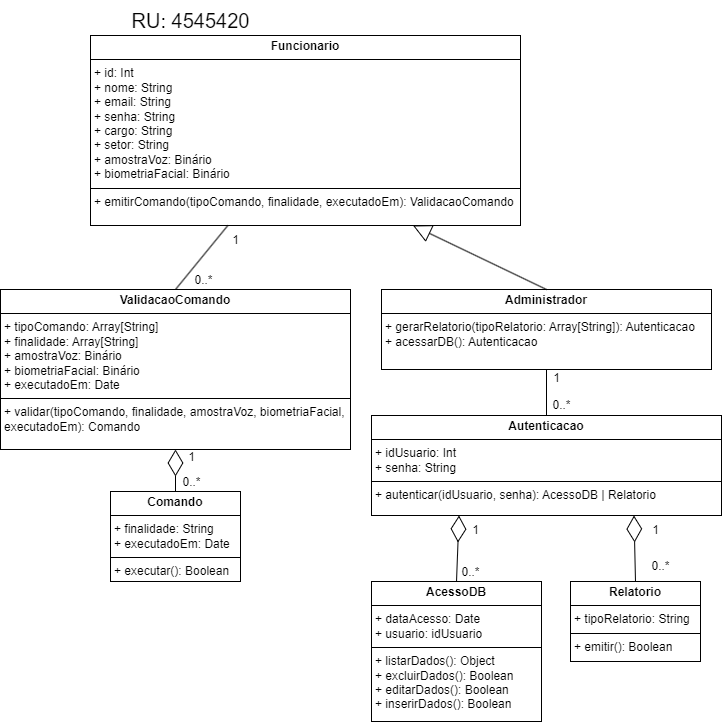

The diagram above was exported from draw.io. Its source (the exported page's mxGraphModel, read from the mxfile embedded in the PNG):
<mxGraphModel dx="1430" dy="914" grid="1" gridSize="10" guides="1" tooltips="1" connect="1" arrows="1" fold="1" page="0" pageScale="1" pageWidth="827" pageHeight="1169" math="0" shadow="0">
  <root>
    <mxCell id="0" />
    <mxCell id="1" parent="0" />
    <mxCell id="5sFpSacmnaJbxC1b_1wW-1" value="&lt;p style=&quot;margin:0px;margin-top:4px;text-align:center;&quot;&gt;&lt;b&gt;Funcionario&lt;/b&gt;&lt;/p&gt;&lt;hr size=&quot;1&quot; style=&quot;border-style:solid;&quot;&gt;&lt;p style=&quot;margin:0px;margin-left:4px;&quot;&gt;+ id: Int&lt;/p&gt;&lt;p style=&quot;margin:0px;margin-left:4px;&quot;&gt;+ nome: String&lt;/p&gt;&lt;p style=&quot;margin:0px;margin-left:4px;&quot;&gt;+ email: String&lt;/p&gt;&lt;p style=&quot;margin:0px;margin-left:4px;&quot;&gt;+ senha: String&lt;/p&gt;&lt;p style=&quot;margin:0px;margin-left:4px;&quot;&gt;+ cargo: String&lt;/p&gt;&lt;p style=&quot;margin:0px;margin-left:4px;&quot;&gt;+ setor: String&lt;/p&gt;&lt;p style=&quot;margin:0px;margin-left:4px;&quot;&gt;+ amostraVoz: Binário&lt;/p&gt;&lt;p style=&quot;margin:0px;margin-left:4px;&quot;&gt;+ biometriaFacial: Binário&lt;/p&gt;&lt;hr size=&quot;1&quot; style=&quot;border-style:solid;&quot;&gt;&lt;p style=&quot;margin:0px;margin-left:4px;&quot;&gt;+ emitirComando(tipoComando, finalidade, executadoEm): ValidacaoComando&lt;/p&gt;" style="verticalAlign=top;align=left;overflow=fill;html=1;whiteSpace=wrap;" parent="1" vertex="1">
      <mxGeometry x="130" y="30" width="430" height="190" as="geometry" />
    </mxCell>
    <mxCell id="5sFpSacmnaJbxC1b_1wW-3" value="&lt;p style=&quot;margin:0px;margin-top:4px;text-align:center;&quot;&gt;&lt;b&gt;Administrador&lt;/b&gt;&lt;/p&gt;&lt;hr size=&quot;1&quot; style=&quot;border-style:solid;&quot;&gt;&lt;p style=&quot;margin:0px;margin-left:4px;&quot;&gt;&lt;/p&gt;&lt;p style=&quot;margin:0px;margin-left:4px;&quot;&gt;+ gerarRelatorio(tipoRelatorio: Array[String]): Autenticacao&lt;/p&gt;&lt;p style=&quot;margin:0px;margin-left:4px;&quot;&gt;+ acessarDB(): Autenticacao&lt;/p&gt;" style="verticalAlign=top;align=left;overflow=fill;html=1;whiteSpace=wrap;" parent="1" vertex="1">
      <mxGeometry x="421" y="284" width="330" height="80" as="geometry" />
    </mxCell>
    <mxCell id="5sFpSacmnaJbxC1b_1wW-5" value="&lt;p style=&quot;margin:0px;margin-top:4px;text-align:center;&quot;&gt;&lt;b&gt;Autenticacao&lt;/b&gt;&lt;/p&gt;&lt;hr size=&quot;1&quot; style=&quot;border-style:solid;&quot;&gt;&lt;p style=&quot;margin:0px;margin-left:4px;&quot;&gt;+ idUsuario: Int&lt;/p&gt;&lt;p style=&quot;margin:0px;margin-left:4px;&quot;&gt;+ senha: String&lt;/p&gt;&lt;hr size=&quot;1&quot; style=&quot;border-style:solid;&quot;&gt;&lt;p style=&quot;margin:0px;margin-left:4px;&quot;&gt;+ autenticar(idUsuario, senha): AcessoDB | Relatorio&lt;/p&gt;" style="verticalAlign=top;align=left;overflow=fill;html=1;whiteSpace=wrap;" parent="1" vertex="1">
      <mxGeometry x="411" y="410" width="350" height="100" as="geometry" />
    </mxCell>
    <mxCell id="5sFpSacmnaJbxC1b_1wW-6" value="&lt;p style=&quot;margin:0px;margin-top:4px;text-align:center;&quot;&gt;&lt;b&gt;ValidacaoComando&lt;/b&gt;&lt;/p&gt;&lt;hr size=&quot;1&quot; style=&quot;border-style:solid;&quot;&gt;&lt;p style=&quot;margin:0px;margin-left:4px;&quot;&gt;+ tipoComando: Array[String]&lt;br&gt;&lt;/p&gt;&lt;p style=&quot;margin:0px;margin-left:4px;&quot;&gt;+ finalidade: Array[String]&lt;/p&gt;&lt;p style=&quot;margin:0px;margin-left:4px;&quot;&gt;+ amostraVoz: Binário&lt;/p&gt;&lt;p style=&quot;margin:0px;margin-left:4px;&quot;&gt;+ biometriaFacial: Binário&lt;/p&gt;&lt;p style=&quot;margin:0px;margin-left:4px;&quot;&gt;+ executadoEm: Date&lt;/p&gt;&lt;hr size=&quot;1&quot; style=&quot;border-style:solid;&quot;&gt;&lt;p style=&quot;margin:0px;margin-left:4px;&quot;&gt;+ validar(tipoComando, finalidade, amostraVoz, biometriaFacial, executadoEm): Comando&lt;/p&gt;" style="verticalAlign=top;align=left;overflow=fill;html=1;whiteSpace=wrap;" parent="1" vertex="1">
      <mxGeometry x="40" y="284" width="350" height="160" as="geometry" />
    </mxCell>
    <mxCell id="5sFpSacmnaJbxC1b_1wW-7" value="&lt;p style=&quot;margin:0px;margin-top:4px;text-align:center;&quot;&gt;&lt;b&gt;AcessoDB&lt;/b&gt;&lt;/p&gt;&lt;hr size=&quot;1&quot; style=&quot;border-style:solid;&quot;&gt;&lt;p style=&quot;margin:0px;margin-left:4px;&quot;&gt;+ dataAcesso: Date&lt;br&gt;&lt;/p&gt;&lt;p style=&quot;margin:0px;margin-left:4px;&quot;&gt;+ usuario: idUsuario&lt;/p&gt;&lt;hr size=&quot;1&quot; style=&quot;border-style:solid;&quot;&gt;&lt;p style=&quot;margin:0px;margin-left:4px;&quot;&gt;+ listarDados(): Object&lt;/p&gt;&lt;p style=&quot;margin:0px;margin-left:4px;&quot;&gt;+ excluirDados(): Boolean&lt;/p&gt;&lt;p style=&quot;margin:0px;margin-left:4px;&quot;&gt;+ editarDados(): Boolean&lt;/p&gt;&lt;p style=&quot;margin:0px;margin-left:4px;&quot;&gt;+ inserirDados(): Boolean&lt;/p&gt;" style="verticalAlign=top;align=left;overflow=fill;html=1;whiteSpace=wrap;" parent="1" vertex="1">
      <mxGeometry x="411" y="576" width="170" height="140" as="geometry" />
    </mxCell>
    <mxCell id="5sFpSacmnaJbxC1b_1wW-8" value="&lt;p style=&quot;margin:0px;margin-top:4px;text-align:center;&quot;&gt;&lt;b&gt;Relatorio&lt;/b&gt;&lt;/p&gt;&lt;hr size=&quot;1&quot; style=&quot;border-style:solid;&quot;&gt;&lt;p style=&quot;margin:0px;margin-left:4px;&quot;&gt;+ tipoRelatorio: String&lt;br&gt;&lt;/p&gt;&lt;hr size=&quot;1&quot; style=&quot;border-style:solid;&quot;&gt;&lt;p style=&quot;margin:0px;margin-left:4px;&quot;&gt;+ emitir(): Boolean&lt;/p&gt;" style="verticalAlign=top;align=left;overflow=fill;html=1;whiteSpace=wrap;" parent="1" vertex="1">
      <mxGeometry x="610" y="576" width="130" height="80" as="geometry" />
    </mxCell>
    <mxCell id="5sFpSacmnaJbxC1b_1wW-10" value="&lt;p style=&quot;margin:0px;margin-top:4px;text-align:center;&quot;&gt;&lt;b&gt;Comando&lt;/b&gt;&lt;/p&gt;&lt;hr size=&quot;1&quot; style=&quot;border-style:solid;&quot;&gt;&lt;p style=&quot;margin:0px;margin-left:4px;&quot;&gt;+ finalidade: String&lt;br&gt;&lt;/p&gt;&lt;p style=&quot;margin:0px;margin-left:4px;&quot;&gt;+ executadoEm: Date&lt;/p&gt;&lt;hr size=&quot;1&quot; style=&quot;border-style:solid;&quot;&gt;&lt;p style=&quot;margin:0px;margin-left:4px;&quot;&gt;+ executar(): Boolean&lt;/p&gt;" style="verticalAlign=top;align=left;overflow=fill;html=1;whiteSpace=wrap;" parent="1" vertex="1">
      <mxGeometry x="150" y="486" width="130" height="90" as="geometry" />
    </mxCell>
    <mxCell id="5sFpSacmnaJbxC1b_1wW-11" value="" style="endArrow=block;endSize=16;endFill=0;html=1;rounded=0;exitX=0.5;exitY=0;exitDx=0;exitDy=0;entryX=0.75;entryY=1;entryDx=0;entryDy=0;" parent="1" source="5sFpSacmnaJbxC1b_1wW-3" target="5sFpSacmnaJbxC1b_1wW-1" edge="1">
      <mxGeometry width="160" relative="1" as="geometry">
        <mxPoint x="570" y="290" as="sourcePoint" />
        <mxPoint x="560" y="130" as="targetPoint" />
      </mxGeometry>
    </mxCell>
    <mxCell id="5sFpSacmnaJbxC1b_1wW-12" value="" style="endArrow=none;html=1;rounded=0;exitX=0.5;exitY=0;exitDx=0;exitDy=0;" parent="1" source="5sFpSacmnaJbxC1b_1wW-6" target="5sFpSacmnaJbxC1b_1wW-1" edge="1">
      <mxGeometry width="50" height="50" relative="1" as="geometry">
        <mxPoint x="190" y="280" as="sourcePoint" />
        <mxPoint x="240" y="230" as="targetPoint" />
      </mxGeometry>
    </mxCell>
    <mxCell id="5sFpSacmnaJbxC1b_1wW-14" value="" style="endArrow=none;html=1;rounded=0;entryX=0.5;entryY=1;entryDx=0;entryDy=0;exitX=0.5;exitY=0;exitDx=0;exitDy=0;" parent="1" source="5sFpSacmnaJbxC1b_1wW-5" target="5sFpSacmnaJbxC1b_1wW-3" edge="1">
      <mxGeometry width="50" height="50" relative="1" as="geometry">
        <mxPoint x="540" y="430" as="sourcePoint" />
        <mxPoint x="590" y="380" as="targetPoint" />
      </mxGeometry>
    </mxCell>
    <mxCell id="5sFpSacmnaJbxC1b_1wW-17" value="1" style="text;html=1;align=center;verticalAlign=middle;resizable=0;points=[];autosize=1;strokeColor=none;fillColor=none;" parent="1" vertex="1">
      <mxGeometry x="260" y="220" width="30" height="30" as="geometry" />
    </mxCell>
    <mxCell id="5sFpSacmnaJbxC1b_1wW-18" value="0..*" style="text;html=1;align=center;verticalAlign=middle;resizable=0;points=[];autosize=1;strokeColor=none;fillColor=none;" parent="1" vertex="1">
      <mxGeometry x="223" y="260" width="40" height="30" as="geometry" />
    </mxCell>
    <mxCell id="5sFpSacmnaJbxC1b_1wW-21" value="1" style="text;html=1;align=center;verticalAlign=middle;resizable=0;points=[];autosize=1;strokeColor=none;fillColor=none;" parent="1" vertex="1">
      <mxGeometry x="216" y="437" width="30" height="30" as="geometry" />
    </mxCell>
    <mxCell id="5sFpSacmnaJbxC1b_1wW-22" value="0..*" style="text;html=1;align=center;verticalAlign=middle;resizable=0;points=[];autosize=1;strokeColor=none;fillColor=none;" parent="1" vertex="1">
      <mxGeometry x="211" y="462" width="40" height="30" as="geometry" />
    </mxCell>
    <mxCell id="5sFpSacmnaJbxC1b_1wW-23" value="1" style="text;html=1;align=center;verticalAlign=middle;resizable=0;points=[];autosize=1;strokeColor=none;fillColor=none;" parent="1" vertex="1">
      <mxGeometry x="581" y="358" width="30" height="30" as="geometry" />
    </mxCell>
    <mxCell id="5sFpSacmnaJbxC1b_1wW-24" value="0..*" style="text;html=1;align=center;verticalAlign=middle;resizable=0;points=[];autosize=1;strokeColor=none;fillColor=none;" parent="1" vertex="1">
      <mxGeometry x="581" y="385" width="40" height="30" as="geometry" />
    </mxCell>
    <mxCell id="5sFpSacmnaJbxC1b_1wW-25" value="1" style="text;html=1;align=center;verticalAlign=middle;resizable=0;points=[];autosize=1;strokeColor=none;fillColor=none;" parent="1" vertex="1">
      <mxGeometry x="500" y="510" width="30" height="30" as="geometry" />
    </mxCell>
    <mxCell id="5sFpSacmnaJbxC1b_1wW-26" value="0..*" style="text;html=1;align=center;verticalAlign=middle;resizable=0;points=[];autosize=1;strokeColor=none;fillColor=none;" parent="1" vertex="1">
      <mxGeometry x="490" y="552" width="40" height="30" as="geometry" />
    </mxCell>
    <mxCell id="5sFpSacmnaJbxC1b_1wW-27" value="1" style="text;html=1;align=center;verticalAlign=middle;resizable=0;points=[];autosize=1;strokeColor=none;fillColor=none;" parent="1" vertex="1">
      <mxGeometry x="680" y="510" width="30" height="30" as="geometry" />
    </mxCell>
    <mxCell id="5sFpSacmnaJbxC1b_1wW-28" value="0..*" style="text;html=1;align=center;verticalAlign=middle;resizable=0;points=[];autosize=1;strokeColor=none;fillColor=none;" parent="1" vertex="1">
      <mxGeometry x="680" y="546" width="40" height="30" as="geometry" />
    </mxCell>
    <mxCell id="ETDuzAYmxr3TylpHkI1f-2" value="" style="endArrow=diamondThin;endFill=0;endSize=24;html=1;rounded=0;exitX=0.5;exitY=0;exitDx=0;exitDy=0;entryX=0.5;entryY=1;entryDx=0;entryDy=0;" parent="1" source="5sFpSacmnaJbxC1b_1wW-10" target="5sFpSacmnaJbxC1b_1wW-6" edge="1">
      <mxGeometry width="160" relative="1" as="geometry">
        <mxPoint x="210" y="450" as="sourcePoint" />
        <mxPoint x="370" y="450" as="targetPoint" />
      </mxGeometry>
    </mxCell>
    <mxCell id="ETDuzAYmxr3TylpHkI1f-3" value="" style="endArrow=diamondThin;endFill=0;endSize=24;html=1;rounded=0;exitX=0.5;exitY=0;exitDx=0;exitDy=0;entryX=0.25;entryY=1;entryDx=0;entryDy=0;" parent="1" source="5sFpSacmnaJbxC1b_1wW-7" target="5sFpSacmnaJbxC1b_1wW-5" edge="1">
      <mxGeometry width="160" relative="1" as="geometry">
        <mxPoint x="410" y="489.31" as="sourcePoint" />
        <mxPoint x="570" y="489.31" as="targetPoint" />
      </mxGeometry>
    </mxCell>
    <mxCell id="ETDuzAYmxr3TylpHkI1f-5" value="" style="endArrow=diamondThin;endFill=0;endSize=24;html=1;rounded=0;exitX=0.5;exitY=0;exitDx=0;exitDy=0;entryX=0.75;entryY=1;entryDx=0;entryDy=0;" parent="1" source="5sFpSacmnaJbxC1b_1wW-8" target="5sFpSacmnaJbxC1b_1wW-5" edge="1">
      <mxGeometry width="160" relative="1" as="geometry">
        <mxPoint x="740" y="660" as="sourcePoint" />
        <mxPoint x="900" y="660" as="targetPoint" />
      </mxGeometry>
    </mxCell>
    <mxCell id="ETDuzAYmxr3TylpHkI1f-6" value="&lt;div style=&quot;font-size: 20px;&quot;&gt;RU: 4545420&lt;/div&gt;" style="text;html=1;align=center;verticalAlign=middle;resizable=0;points=[];autosize=1;strokeColor=none;fillColor=none;fontSize=20;" parent="1" vertex="1">
      <mxGeometry x="160" y="-5" width="140" height="40" as="geometry" />
    </mxCell>
  </root>
</mxGraphModel>